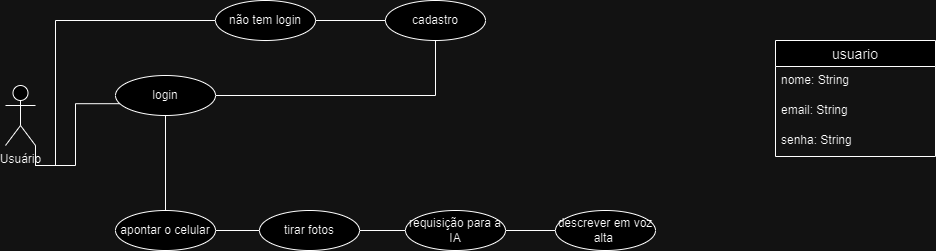

The diagram above was exported from draw.io. Its source (the exported page's mxGraphModel, read from the mxfile embedded in the PNG):
<mxGraphModel dx="1050" dy="542" grid="1" gridSize="10" guides="1" tooltips="1" connect="1" arrows="1" fold="1" page="1" pageScale="1" pageWidth="827" pageHeight="1169" math="0" shadow="0">
  <root>
    <mxCell id="0" />
    <mxCell id="1" parent="0" />
    <mxCell id="dganJIo0BV0voTtvrUBl-8" value="usuario" style="swimlane;fontStyle=0;childLayout=stackLayout;horizontal=1;startSize=26;horizontalStack=0;resizeParent=1;resizeParentMax=0;resizeLast=0;collapsible=1;marginBottom=0;align=center;fontSize=14;" vertex="1" parent="1">
      <mxGeometry x="830" y="510" width="160" height="116" as="geometry" />
    </mxCell>
    <mxCell id="dganJIo0BV0voTtvrUBl-9" value="nome: String" style="text;strokeColor=none;fillColor=none;spacingLeft=4;spacingRight=4;overflow=hidden;rotatable=0;points=[[0,0.5],[1,0.5]];portConstraint=eastwest;fontSize=12;whiteSpace=wrap;html=1;" vertex="1" parent="dganJIo0BV0voTtvrUBl-8">
      <mxGeometry y="26" width="160" height="30" as="geometry" />
    </mxCell>
    <mxCell id="dganJIo0BV0voTtvrUBl-10" value="email: String" style="text;strokeColor=none;fillColor=none;spacingLeft=4;spacingRight=4;overflow=hidden;rotatable=0;points=[[0,0.5],[1,0.5]];portConstraint=eastwest;fontSize=12;whiteSpace=wrap;html=1;" vertex="1" parent="dganJIo0BV0voTtvrUBl-8">
      <mxGeometry y="56" width="160" height="30" as="geometry" />
    </mxCell>
    <mxCell id="dganJIo0BV0voTtvrUBl-11" value="senha: String" style="text;strokeColor=none;fillColor=none;spacingLeft=4;spacingRight=4;overflow=hidden;rotatable=0;points=[[0,0.5],[1,0.5]];portConstraint=eastwest;fontSize=12;whiteSpace=wrap;html=1;" vertex="1" parent="dganJIo0BV0voTtvrUBl-8">
      <mxGeometry y="86" width="160" height="30" as="geometry" />
    </mxCell>
    <mxCell id="dganJIo0BV0voTtvrUBl-17" style="edgeStyle=orthogonalEdgeStyle;rounded=0;orthogonalLoop=1;jettySize=auto;html=1;exitX=1;exitY=1;exitDx=0;exitDy=0;exitPerimeter=0;entryX=0.048;entryY=0.705;entryDx=0;entryDy=0;entryPerimeter=0;endArrow=none;endFill=0;" edge="1" parent="1" source="dganJIo0BV0voTtvrUBl-13" target="dganJIo0BV0voTtvrUBl-15">
      <mxGeometry relative="1" as="geometry" />
    </mxCell>
    <mxCell id="dganJIo0BV0voTtvrUBl-19" style="edgeStyle=orthogonalEdgeStyle;rounded=0;orthogonalLoop=1;jettySize=auto;html=1;exitX=1;exitY=1;exitDx=0;exitDy=0;exitPerimeter=0;entryX=0;entryY=0.5;entryDx=0;entryDy=0;endArrow=none;endFill=0;" edge="1" parent="1" source="dganJIo0BV0voTtvrUBl-13" target="dganJIo0BV0voTtvrUBl-16">
      <mxGeometry relative="1" as="geometry">
        <Array as="points">
          <mxPoint x="90" y="635" />
          <mxPoint x="110" y="635" />
          <mxPoint x="110" y="490" />
        </Array>
      </mxGeometry>
    </mxCell>
    <mxCell id="dganJIo0BV0voTtvrUBl-13" value="Usuário" style="shape=umlActor;verticalLabelPosition=bottom;verticalAlign=top;html=1;outlineConnect=0;" vertex="1" parent="1">
      <mxGeometry x="60" y="555" width="30" height="60" as="geometry" />
    </mxCell>
    <mxCell id="dganJIo0BV0voTtvrUBl-23" style="edgeStyle=orthogonalEdgeStyle;rounded=0;orthogonalLoop=1;jettySize=auto;html=1;exitX=0.5;exitY=1;exitDx=0;exitDy=0;entryX=1;entryY=0.5;entryDx=0;entryDy=0;endArrow=none;endFill=0;" edge="1" parent="1" source="dganJIo0BV0voTtvrUBl-14" target="dganJIo0BV0voTtvrUBl-15">
      <mxGeometry relative="1" as="geometry" />
    </mxCell>
    <mxCell id="dganJIo0BV0voTtvrUBl-14" value="cadastro" style="ellipse;whiteSpace=wrap;html=1;align=center;" vertex="1" parent="1">
      <mxGeometry x="440" y="470" width="100" height="40" as="geometry" />
    </mxCell>
    <mxCell id="dganJIo0BV0voTtvrUBl-22" style="edgeStyle=orthogonalEdgeStyle;rounded=0;orthogonalLoop=1;jettySize=auto;html=1;exitX=0.5;exitY=1;exitDx=0;exitDy=0;endArrow=none;endFill=0;" edge="1" parent="1" source="dganJIo0BV0voTtvrUBl-15" target="dganJIo0BV0voTtvrUBl-21">
      <mxGeometry relative="1" as="geometry" />
    </mxCell>
    <mxCell id="dganJIo0BV0voTtvrUBl-15" value="login" style="ellipse;whiteSpace=wrap;html=1;align=center;" vertex="1" parent="1">
      <mxGeometry x="170" y="545" width="100" height="40" as="geometry" />
    </mxCell>
    <mxCell id="dganJIo0BV0voTtvrUBl-20" style="edgeStyle=orthogonalEdgeStyle;rounded=0;orthogonalLoop=1;jettySize=auto;html=1;exitX=1;exitY=1;exitDx=0;exitDy=0;entryX=0;entryY=0.5;entryDx=0;entryDy=0;endArrow=none;endFill=0;" edge="1" parent="1" source="dganJIo0BV0voTtvrUBl-16" target="dganJIo0BV0voTtvrUBl-14">
      <mxGeometry relative="1" as="geometry">
        <Array as="points">
          <mxPoint x="355" y="490" />
        </Array>
      </mxGeometry>
    </mxCell>
    <mxCell id="dganJIo0BV0voTtvrUBl-16" value="não tem login" style="ellipse;whiteSpace=wrap;html=1;align=center;" vertex="1" parent="1">
      <mxGeometry x="270" y="470" width="100" height="40" as="geometry" />
    </mxCell>
    <mxCell id="dganJIo0BV0voTtvrUBl-27" value="" style="edgeStyle=orthogonalEdgeStyle;rounded=0;orthogonalLoop=1;jettySize=auto;html=1;endArrow=none;endFill=0;" edge="1" parent="1" source="dganJIo0BV0voTtvrUBl-21" target="dganJIo0BV0voTtvrUBl-24">
      <mxGeometry relative="1" as="geometry" />
    </mxCell>
    <mxCell id="dganJIo0BV0voTtvrUBl-21" value="apontar o celular" style="ellipse;whiteSpace=wrap;html=1;align=center;" vertex="1" parent="1">
      <mxGeometry x="170" y="680" width="100" height="40" as="geometry" />
    </mxCell>
    <mxCell id="dganJIo0BV0voTtvrUBl-28" style="edgeStyle=orthogonalEdgeStyle;rounded=0;orthogonalLoop=1;jettySize=auto;html=1;exitX=1;exitY=0.5;exitDx=0;exitDy=0;endArrow=none;endFill=0;" edge="1" parent="1" source="dganJIo0BV0voTtvrUBl-24" target="dganJIo0BV0voTtvrUBl-25">
      <mxGeometry relative="1" as="geometry" />
    </mxCell>
    <mxCell id="dganJIo0BV0voTtvrUBl-24" value="tirar fotos" style="ellipse;whiteSpace=wrap;html=1;align=center;" vertex="1" parent="1">
      <mxGeometry x="314" y="680" width="100" height="40" as="geometry" />
    </mxCell>
    <mxCell id="dganJIo0BV0voTtvrUBl-29" style="edgeStyle=orthogonalEdgeStyle;rounded=0;orthogonalLoop=1;jettySize=auto;html=1;exitX=1;exitY=0.5;exitDx=0;exitDy=0;entryX=0;entryY=0.5;entryDx=0;entryDy=0;endArrow=none;endFill=0;" edge="1" parent="1" source="dganJIo0BV0voTtvrUBl-25" target="dganJIo0BV0voTtvrUBl-26">
      <mxGeometry relative="1" as="geometry" />
    </mxCell>
    <mxCell id="dganJIo0BV0voTtvrUBl-25" value="requisição para a IA" style="ellipse;whiteSpace=wrap;html=1;align=center;" vertex="1" parent="1">
      <mxGeometry x="460" y="680" width="100" height="40" as="geometry" />
    </mxCell>
    <mxCell id="dganJIo0BV0voTtvrUBl-26" value="descrever em voz alta&amp;nbsp;" style="ellipse;whiteSpace=wrap;html=1;align=center;" vertex="1" parent="1">
      <mxGeometry x="610" y="680" width="100" height="40" as="geometry" />
    </mxCell>
  </root>
</mxGraphModel>